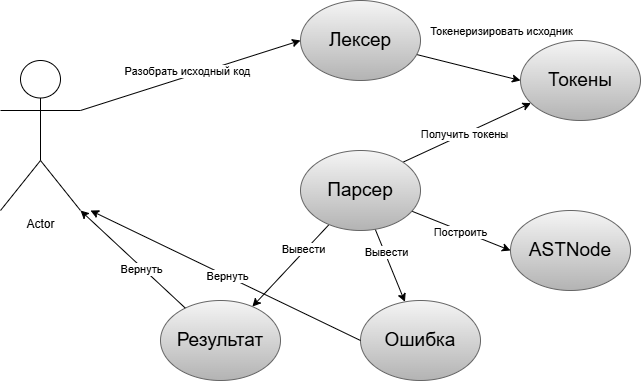

The diagram above was exported from draw.io. Its source (the exported page's mxGraphModel, read from the mxfile embedded in the PNG):
<mxGraphModel dx="2333" dy="1260" grid="1" gridSize="10" guides="1" tooltips="1" connect="1" arrows="1" fold="1" page="1" pageScale="1" pageWidth="827" pageHeight="1169" math="0" shadow="0">
  <root>
    <mxCell id="0" />
    <mxCell id="1" parent="0" />
    <mxCell id="oqiXDnMn5IJb2L8yCx3W-49" style="rounded=0;orthogonalLoop=1;jettySize=auto;html=1;exitX=1;exitY=0.3333333333333333;exitDx=0;exitDy=0;exitPerimeter=0;entryX=0;entryY=0.5;entryDx=0;entryDy=0;" parent="1" source="oqiXDnMn5IJb2L8yCx3W-46" target="oqiXDnMn5IJb2L8yCx3W-47" edge="1">
      <mxGeometry relative="1" as="geometry" />
    </mxCell>
    <mxCell id="oqiXDnMn5IJb2L8yCx3W-50" value="Разобрать исходный код" style="edgeLabel;html=1;align=center;verticalAlign=middle;resizable=0;points=[];" parent="oqiXDnMn5IJb2L8yCx3W-49" vertex="1" connectable="0">
      <mxGeometry x="-0.0105" y="6" relative="1" as="geometry">
        <mxPoint as="offset" />
      </mxGeometry>
    </mxCell>
    <mxCell id="oqiXDnMn5IJb2L8yCx3W-46" value="Actor" style="shape=umlActor;verticalLabelPosition=bottom;verticalAlign=top;html=1;strokeColor=#000000;" parent="1" vertex="1">
      <mxGeometry x="680" y="820" width="80" height="150" as="geometry" />
    </mxCell>
    <mxCell id="oqiXDnMn5IJb2L8yCx3W-52" style="rounded=0;orthogonalLoop=1;jettySize=auto;html=1;entryX=0;entryY=0.5;entryDx=0;entryDy=0;" parent="1" source="oqiXDnMn5IJb2L8yCx3W-47" target="oqiXDnMn5IJb2L8yCx3W-51" edge="1">
      <mxGeometry relative="1" as="geometry" />
    </mxCell>
    <mxCell id="oqiXDnMn5IJb2L8yCx3W-53" value="Токенеризировать исходник" style="edgeLabel;html=1;align=center;verticalAlign=middle;resizable=0;points=[];" parent="oqiXDnMn5IJb2L8yCx3W-52" vertex="1" connectable="0">
      <mxGeometry x="-0.0052" relative="1" as="geometry">
        <mxPoint x="32" y="-37" as="offset" />
      </mxGeometry>
    </mxCell>
    <mxCell id="oqiXDnMn5IJb2L8yCx3W-47" value="&lt;font style=&quot;font-size: 19px;&quot;&gt;Лексер&lt;/font&gt;" style="ellipse;whiteSpace=wrap;html=1;fillColor=#f5f5f5;strokeColor=#666666;gradientColor=#b3b3b3;" parent="1" vertex="1">
      <mxGeometry x="980" y="760" width="120" height="80" as="geometry" />
    </mxCell>
    <mxCell id="oqiXDnMn5IJb2L8yCx3W-54" style="rounded=0;orthogonalLoop=1;jettySize=auto;html=1;exitX=1;exitY=0;exitDx=0;exitDy=0;" parent="1" source="oqiXDnMn5IJb2L8yCx3W-48" target="oqiXDnMn5IJb2L8yCx3W-51" edge="1">
      <mxGeometry relative="1" as="geometry" />
    </mxCell>
    <mxCell id="oqiXDnMn5IJb2L8yCx3W-55" value="Получить токены" style="edgeLabel;html=1;align=center;verticalAlign=middle;resizable=0;points=[];" parent="oqiXDnMn5IJb2L8yCx3W-54" vertex="1" connectable="0">
      <mxGeometry x="-0.0394" y="1" relative="1" as="geometry">
        <mxPoint as="offset" />
      </mxGeometry>
    </mxCell>
    <mxCell id="oqiXDnMn5IJb2L8yCx3W-57" style="rounded=0;orthogonalLoop=1;jettySize=auto;html=1;entryX=0;entryY=0.5;entryDx=0;entryDy=0;" parent="1" source="oqiXDnMn5IJb2L8yCx3W-48" target="oqiXDnMn5IJb2L8yCx3W-56" edge="1">
      <mxGeometry relative="1" as="geometry" />
    </mxCell>
    <mxCell id="oqiXDnMn5IJb2L8yCx3W-58" value="Построить" style="edgeLabel;html=1;align=center;verticalAlign=middle;resizable=0;points=[];" parent="oqiXDnMn5IJb2L8yCx3W-57" vertex="1" connectable="0">
      <mxGeometry x="-0.0468" y="-1" relative="1" as="geometry">
        <mxPoint as="offset" />
      </mxGeometry>
    </mxCell>
    <mxCell id="oqiXDnMn5IJb2L8yCx3W-61" style="rounded=0;orthogonalLoop=1;jettySize=auto;html=1;" parent="1" source="oqiXDnMn5IJb2L8yCx3W-48" target="oqiXDnMn5IJb2L8yCx3W-59" edge="1">
      <mxGeometry relative="1" as="geometry" />
    </mxCell>
    <mxCell id="oqiXDnMn5IJb2L8yCx3W-63" value="Вывести" style="edgeLabel;html=1;align=center;verticalAlign=middle;resizable=0;points=[];" parent="oqiXDnMn5IJb2L8yCx3W-61" vertex="1" connectable="0">
      <mxGeometry x="-0.3601" y="-3" relative="1" as="geometry">
        <mxPoint as="offset" />
      </mxGeometry>
    </mxCell>
    <mxCell id="oqiXDnMn5IJb2L8yCx3W-62" style="rounded=0;orthogonalLoop=1;jettySize=auto;html=1;" parent="1" source="oqiXDnMn5IJb2L8yCx3W-48" target="oqiXDnMn5IJb2L8yCx3W-60" edge="1">
      <mxGeometry relative="1" as="geometry" />
    </mxCell>
    <mxCell id="oqiXDnMn5IJb2L8yCx3W-64" value="Вывести" style="edgeLabel;html=1;align=center;verticalAlign=middle;resizable=0;points=[];" parent="oqiXDnMn5IJb2L8yCx3W-62" vertex="1" connectable="0">
      <mxGeometry x="-0.3797" y="1" relative="1" as="geometry">
        <mxPoint as="offset" />
      </mxGeometry>
    </mxCell>
    <mxCell id="oqiXDnMn5IJb2L8yCx3W-48" value="&lt;font style=&quot;font-size: 19px;&quot;&gt;Парсер&lt;/font&gt;" style="ellipse;whiteSpace=wrap;html=1;fillColor=#f5f5f5;gradientColor=#b3b3b3;strokeColor=#666666;" parent="1" vertex="1">
      <mxGeometry x="980" y="910" width="120" height="80" as="geometry" />
    </mxCell>
    <mxCell id="oqiXDnMn5IJb2L8yCx3W-51" value="&lt;span style=&quot;font-size: 19px;&quot;&gt;Токены&lt;/span&gt;" style="ellipse;whiteSpace=wrap;html=1;fillColor=#f5f5f5;gradientColor=#b3b3b3;strokeColor=#666666;" parent="1" vertex="1">
      <mxGeometry x="1200" y="800" width="120" height="80" as="geometry" />
    </mxCell>
    <mxCell id="oqiXDnMn5IJb2L8yCx3W-56" value="&lt;span style=&quot;font-size: 19px;&quot;&gt;ASTNode&lt;/span&gt;" style="ellipse;whiteSpace=wrap;html=1;fillColor=#f5f5f5;gradientColor=#b3b3b3;strokeColor=#666666;" parent="1" vertex="1">
      <mxGeometry x="1190" y="970" width="120" height="80" as="geometry" />
    </mxCell>
    <mxCell id="oqiXDnMn5IJb2L8yCx3W-59" value="&lt;font style=&quot;font-size: 19px;&quot;&gt;Результат&lt;/font&gt;" style="ellipse;whiteSpace=wrap;html=1;fillColor=#f5f5f5;gradientColor=#b3b3b3;strokeColor=#666666;" parent="1" vertex="1">
      <mxGeometry x="840" y="1060" width="120" height="80" as="geometry" />
    </mxCell>
    <mxCell id="oqiXDnMn5IJb2L8yCx3W-60" value="&lt;font style=&quot;font-size: 19px;&quot;&gt;Ошибка&lt;/font&gt;" style="ellipse;whiteSpace=wrap;html=1;fillColor=#f5f5f5;gradientColor=#b3b3b3;strokeColor=#666666;" parent="1" vertex="1">
      <mxGeometry x="1040" y="1060" width="120" height="80" as="geometry" />
    </mxCell>
    <mxCell id="oqiXDnMn5IJb2L8yCx3W-65" style="rounded=0;orthogonalLoop=1;jettySize=auto;html=1;entryX=1;entryY=1;entryDx=0;entryDy=0;entryPerimeter=0;" parent="1" source="oqiXDnMn5IJb2L8yCx3W-59" target="oqiXDnMn5IJb2L8yCx3W-46" edge="1">
      <mxGeometry relative="1" as="geometry" />
    </mxCell>
    <mxCell id="oqiXDnMn5IJb2L8yCx3W-68" value="Вернуть" style="edgeLabel;html=1;align=center;verticalAlign=middle;resizable=0;points=[];" parent="oqiXDnMn5IJb2L8yCx3W-65" vertex="1" connectable="0">
      <mxGeometry x="-0.1763" y="1" relative="1" as="geometry">
        <mxPoint as="offset" />
      </mxGeometry>
    </mxCell>
    <mxCell id="oqiXDnMn5IJb2L8yCx3W-66" style="rounded=0;orthogonalLoop=1;jettySize=auto;html=1;exitX=0;exitY=0.5;exitDx=0;exitDy=0;" parent="1" source="oqiXDnMn5IJb2L8yCx3W-60" edge="1">
      <mxGeometry relative="1" as="geometry">
        <mxPoint x="770" y="970" as="targetPoint" />
      </mxGeometry>
    </mxCell>
    <mxCell id="oqiXDnMn5IJb2L8yCx3W-67" value="Вернуть" style="edgeLabel;html=1;align=center;verticalAlign=middle;resizable=0;points=[];" parent="oqiXDnMn5IJb2L8yCx3W-66" vertex="1" connectable="0">
      <mxGeometry x="-0.0001" y="-1" relative="1" as="geometry">
        <mxPoint as="offset" />
      </mxGeometry>
    </mxCell>
  </root>
</mxGraphModel>